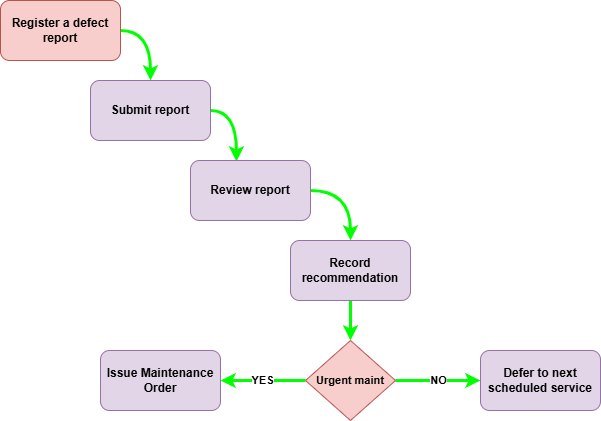

The diagram above was exported from draw.io. Its source (the exported page's mxGraphModel, read from the mxfile embedded in the PNG):
<mxGraphModel dx="664" dy="899" grid="1" gridSize="10" guides="1" tooltips="1" connect="1" arrows="1" fold="1" page="1" pageScale="1" pageWidth="850" pageHeight="1100" math="0" shadow="0">
  <root>
    <mxCell id="0" />
    <mxCell id="1" parent="0" />
    <mxCell id="11" style="edgeStyle=orthogonalEdgeStyle;html=1;exitX=1;exitY=0.5;exitDx=0;exitDy=0;curved=1;fontStyle=1;strokeWidth=3;strokeColor=#00FF00;" parent="1" source="2" target="3" edge="1">
      <mxGeometry relative="1" as="geometry" />
    </mxCell>
    <mxCell id="2" value="Register a defect report" style="rounded=1;whiteSpace=wrap;html=1;fillColor=#f8cecc;strokeColor=#b85450;fontStyle=1" parent="1" vertex="1">
      <mxGeometry x="40" y="30" width="120" height="60" as="geometry" />
    </mxCell>
    <mxCell id="19" value="" style="edgeStyle=orthogonalEdgeStyle;shape=connector;curved=1;rounded=1;html=1;strokeColor=#00FF00;strokeWidth=3;align=center;verticalAlign=middle;fontFamily=Helvetica;fontSize=11;fontColor=default;fontStyle=1;labelBackgroundColor=default;endArrow=classic;entryX=0.383;entryY=0.017;entryDx=0;entryDy=0;entryPerimeter=0;exitX=1;exitY=0.5;exitDx=0;exitDy=0;" edge="1" parent="1" source="3" target="5">
      <mxGeometry relative="1" as="geometry" />
    </mxCell>
    <mxCell id="3" value="Submit report" style="rounded=1;whiteSpace=wrap;html=1;fontStyle=1;fillColor=#e1d5e7;strokeColor=#9673a6;" parent="1" vertex="1">
      <mxGeometry x="130" y="110" width="120" height="60" as="geometry" />
    </mxCell>
    <mxCell id="21" value="" style="edgeStyle=orthogonalEdgeStyle;shape=connector;curved=1;rounded=1;html=1;strokeColor=#00FF00;strokeWidth=3;align=center;verticalAlign=middle;fontFamily=Helvetica;fontSize=11;fontColor=default;fontStyle=1;labelBackgroundColor=default;endArrow=classic;exitX=1;exitY=0.5;exitDx=0;exitDy=0;" edge="1" parent="1" source="5" target="20">
      <mxGeometry relative="1" as="geometry">
        <mxPoint x="445" y="100" as="sourcePoint" />
      </mxGeometry>
    </mxCell>
    <mxCell id="5" value="Review report" style="whiteSpace=wrap;html=1;rounded=1;fontStyle=1;fillColor=#e1d5e7;strokeColor=#9673a6;" parent="1" vertex="1">
      <mxGeometry x="230" y="190" width="120" height="60" as="geometry" />
    </mxCell>
    <mxCell id="7" value="Issue Maintenance Order" style="whiteSpace=wrap;html=1;rounded=1;fontStyle=1;fillColor=#e1d5e7;strokeColor=#9673a6;" parent="1" vertex="1">
      <mxGeometry x="140" y="380" width="120" height="60" as="geometry" />
    </mxCell>
    <mxCell id="24" value="" style="edgeStyle=orthogonalEdgeStyle;shape=connector;curved=1;rounded=1;html=1;strokeColor=#00FF00;strokeWidth=3;align=center;verticalAlign=middle;fontFamily=Helvetica;fontSize=11;fontColor=default;fontStyle=1;labelBackgroundColor=default;endArrow=classic;" edge="1" parent="1" source="20" target="23">
      <mxGeometry relative="1" as="geometry" />
    </mxCell>
    <mxCell id="20" value="Record recommendation" style="whiteSpace=wrap;html=1;fillColor=#e1d5e7;strokeColor=#9673a6;rounded=1;fontStyle=1;" vertex="1" parent="1">
      <mxGeometry x="330" y="270" width="120" height="60" as="geometry" />
    </mxCell>
    <mxCell id="25" value="YES" style="edgeStyle=orthogonalEdgeStyle;shape=connector;curved=1;rounded=1;html=1;strokeColor=#00FF00;strokeWidth=3;align=center;verticalAlign=middle;fontFamily=Helvetica;fontSize=11;fontColor=default;fontStyle=1;labelBackgroundColor=default;endArrow=classic;" edge="1" parent="1" source="23" target="7">
      <mxGeometry relative="1" as="geometry" />
    </mxCell>
    <mxCell id="29" value="NO" style="edgeStyle=orthogonalEdgeStyle;shape=connector;curved=1;rounded=1;html=1;strokeColor=#00FF00;strokeWidth=3;align=center;verticalAlign=middle;fontFamily=Helvetica;fontSize=11;fontColor=default;fontStyle=1;labelBackgroundColor=default;endArrow=classic;" edge="1" parent="1" source="23" target="28">
      <mxGeometry relative="1" as="geometry" />
    </mxCell>
    <mxCell id="23" value="&lt;span style=&quot;&quot;&gt;Urgent maint&lt;/span&gt;" style="rhombus;whiteSpace=wrap;html=1;fontFamily=Helvetica;fontSize=11;fontStyle=1;labelBackgroundColor=none;fillColor=#f8cecc;strokeColor=#b85450;" vertex="1" parent="1">
      <mxGeometry x="345" y="370" width="90" height="80" as="geometry" />
    </mxCell>
    <mxCell id="28" value="Defer to next scheduled service" style="whiteSpace=wrap;html=1;rounded=1;fontStyle=1;fillColor=#e1d5e7;strokeColor=#9673a6;" vertex="1" parent="1">
      <mxGeometry x="520" y="380" width="120" height="60" as="geometry" />
    </mxCell>
  </root>
</mxGraphModel>